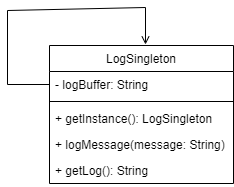

The diagram above was exported from draw.io. Its source (the exported page's mxGraphModel, read from the mxfile embedded in the PNG):
<mxGraphModel dx="954" dy="610" grid="0" gridSize="10" guides="1" tooltips="1" connect="1" arrows="1" fold="1" page="1" pageScale="1" pageWidth="827" pageHeight="1169" math="0" shadow="0">
  <root>
    <mxCell id="WIyWlLk6GJQsqaUBKTNV-0" />
    <mxCell id="WIyWlLk6GJQsqaUBKTNV-1" parent="WIyWlLk6GJQsqaUBKTNV-0" />
    <mxCell id="zkfFHV4jXpPFQw0GAbJ--6" value="LogSingleton     " style="swimlane;fontStyle=0;align=center;verticalAlign=top;childLayout=stackLayout;horizontal=1;startSize=26;horizontalStack=0;resizeParent=1;resizeLast=0;collapsible=1;marginBottom=0;rounded=0;shadow=0;strokeWidth=1;" parent="WIyWlLk6GJQsqaUBKTNV-1" vertex="1">
      <mxGeometry x="327" y="147" width="184" height="138" as="geometry">
        <mxRectangle x="130" y="380" width="160" height="26" as="alternateBounds" />
      </mxGeometry>
    </mxCell>
    <mxCell id="zkfFHV4jXpPFQw0GAbJ--8" value="- logBuffer: String" style="text;align=left;verticalAlign=top;spacingLeft=4;spacingRight=4;overflow=hidden;rotatable=0;points=[[0,0.5],[1,0.5]];portConstraint=eastwest;rounded=0;shadow=0;html=0;fontColor=default;" parent="zkfFHV4jXpPFQw0GAbJ--6" vertex="1">
      <mxGeometry y="26" width="184" height="26" as="geometry" />
    </mxCell>
    <mxCell id="zkfFHV4jXpPFQw0GAbJ--9" value="" style="line;html=1;strokeWidth=1;align=left;verticalAlign=middle;spacingTop=-1;spacingLeft=3;spacingRight=3;rotatable=0;labelPosition=right;points=[];portConstraint=eastwest;" parent="zkfFHV4jXpPFQw0GAbJ--6" vertex="1">
      <mxGeometry y="52" width="184" height="8" as="geometry" />
    </mxCell>
    <mxCell id="LkyWVyVHKTSqm9nZcEsd-13" value="+ getInstance(): LogSingleton" style="text;align=left;verticalAlign=top;spacingLeft=4;spacingRight=4;overflow=hidden;rotatable=0;points=[[0,0.5],[1,0.5]];portConstraint=eastwest;" vertex="1" parent="zkfFHV4jXpPFQw0GAbJ--6">
      <mxGeometry y="60" width="184" height="26" as="geometry" />
    </mxCell>
    <mxCell id="LkyWVyVHKTSqm9nZcEsd-26" value="+ logMessage(message: String)" style="text;align=left;verticalAlign=top;spacingLeft=4;spacingRight=4;overflow=hidden;rotatable=0;points=[[0,0.5],[1,0.5]];portConstraint=eastwest;" vertex="1" parent="zkfFHV4jXpPFQw0GAbJ--6">
      <mxGeometry y="86" width="184" height="26" as="geometry" />
    </mxCell>
    <mxCell id="LkyWVyVHKTSqm9nZcEsd-27" value="+ getLog(): String" style="text;align=left;verticalAlign=top;spacingLeft=4;spacingRight=4;overflow=hidden;rotatable=0;points=[[0,0.5],[1,0.5]];portConstraint=eastwest;" vertex="1" parent="zkfFHV4jXpPFQw0GAbJ--6">
      <mxGeometry y="112" width="184" height="26" as="geometry" />
    </mxCell>
    <mxCell id="LkyWVyVHKTSqm9nZcEsd-28" value="" style="endArrow=open;html=1;rounded=0;exitX=0;exitY=0.5;exitDx=0;exitDy=0;endFill=0;" edge="1" parent="WIyWlLk6GJQsqaUBKTNV-1" source="zkfFHV4jXpPFQw0GAbJ--8">
      <mxGeometry width="50" height="50" relative="1" as="geometry">
        <mxPoint x="387" y="241" as="sourcePoint" />
        <mxPoint x="423" y="146" as="targetPoint" />
        <Array as="points">
          <mxPoint x="285" y="186" />
          <mxPoint x="285" y="112" />
          <mxPoint x="423" y="109" />
        </Array>
      </mxGeometry>
    </mxCell>
  </root>
</mxGraphModel>